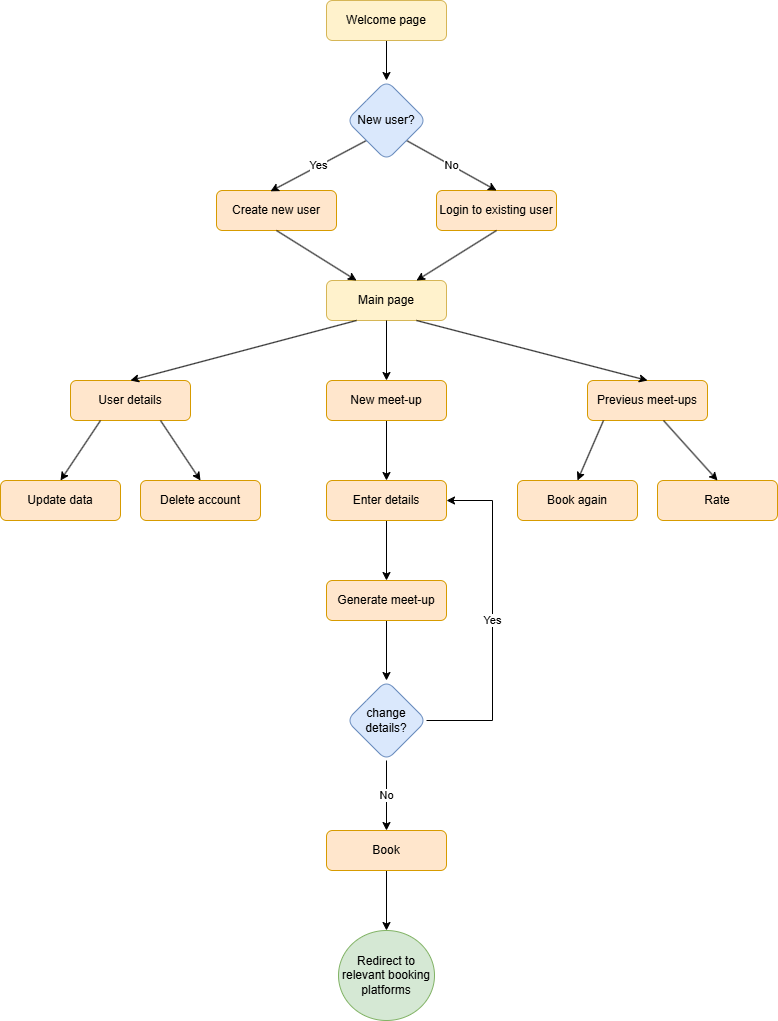

The diagram above was exported from draw.io. Its source (the exported page's mxGraphModel, read from the mxfile embedded in the PNG):
<mxGraphModel dx="1050" dy="522" grid="1" gridSize="10" guides="1" tooltips="1" connect="1" arrows="1" fold="1" page="1" pageScale="1" pageWidth="827" pageHeight="1169" math="0" shadow="0">
  <root>
    <mxCell id="WIyWlLk6GJQsqaUBKTNV-0" />
    <mxCell id="WIyWlLk6GJQsqaUBKTNV-1" parent="WIyWlLk6GJQsqaUBKTNV-0" />
    <mxCell id="wbfneYM2yy_FyI2tD5QA-26" value="" style="edgeStyle=orthogonalEdgeStyle;rounded=0;orthogonalLoop=1;jettySize=auto;html=1;" edge="1" parent="WIyWlLk6GJQsqaUBKTNV-1" source="WIyWlLk6GJQsqaUBKTNV-3" target="wbfneYM2yy_FyI2tD5QA-25">
      <mxGeometry relative="1" as="geometry" />
    </mxCell>
    <mxCell id="WIyWlLk6GJQsqaUBKTNV-3" value="Welcome page" style="rounded=1;whiteSpace=wrap;html=1;fontSize=12;glass=0;strokeWidth=1;shadow=0;fillColor=#fff2cc;strokeColor=#d6b656;" parent="WIyWlLk6GJQsqaUBKTNV-1" vertex="1">
      <mxGeometry x="358" y="20" width="120" height="40" as="geometry" />
    </mxCell>
    <mxCell id="WIyWlLk6GJQsqaUBKTNV-7" value="Main page" style="rounded=1;whiteSpace=wrap;html=1;fontSize=12;glass=0;strokeWidth=1;shadow=0;fillColor=#fff2cc;strokeColor=#d6b656;" parent="WIyWlLk6GJQsqaUBKTNV-1" vertex="1">
      <mxGeometry x="358" y="300" width="120" height="40" as="geometry" />
    </mxCell>
    <mxCell id="WIyWlLk6GJQsqaUBKTNV-11" value="Login to existing user" style="rounded=1;whiteSpace=wrap;html=1;fontSize=12;glass=0;strokeWidth=1;shadow=0;fillColor=#ffe6cc;strokeColor=#d79b00;" parent="WIyWlLk6GJQsqaUBKTNV-1" vertex="1">
      <mxGeometry x="468" y="210" width="120" height="40" as="geometry" />
    </mxCell>
    <mxCell id="WIyWlLk6GJQsqaUBKTNV-12" value="Create new user" style="rounded=1;whiteSpace=wrap;html=1;fontSize=12;glass=0;strokeWidth=1;shadow=0;fillColor=#ffe6cc;strokeColor=#d79b00;" parent="WIyWlLk6GJQsqaUBKTNV-1" vertex="1">
      <mxGeometry x="248" y="210" width="120" height="40" as="geometry" />
    </mxCell>
    <mxCell id="wbfneYM2yy_FyI2tD5QA-1" value="Yes" style="endArrow=classic;html=1;rounded=0;exitX=0;exitY=1;exitDx=0;exitDy=0;entryX=0.45;entryY=0.02;entryDx=0;entryDy=0;entryPerimeter=0;" edge="1" parent="WIyWlLk6GJQsqaUBKTNV-1" source="wbfneYM2yy_FyI2tD5QA-25" target="WIyWlLk6GJQsqaUBKTNV-12">
      <mxGeometry width="50" height="50" relative="1" as="geometry">
        <mxPoint x="393" y="160" as="sourcePoint" />
        <mxPoint x="324" y="210" as="targetPoint" />
      </mxGeometry>
    </mxCell>
    <mxCell id="wbfneYM2yy_FyI2tD5QA-2" value="No" style="endArrow=classic;html=1;rounded=0;exitX=1;exitY=1;exitDx=0;exitDy=0;entryX=0.5;entryY=0;entryDx=0;entryDy=0;" edge="1" parent="WIyWlLk6GJQsqaUBKTNV-1" source="wbfneYM2yy_FyI2tD5QA-25" target="WIyWlLk6GJQsqaUBKTNV-11">
      <mxGeometry width="50" height="50" relative="1" as="geometry">
        <mxPoint x="443" y="160" as="sourcePoint" />
        <mxPoint x="534" y="140" as="targetPoint" />
      </mxGeometry>
    </mxCell>
    <mxCell id="wbfneYM2yy_FyI2tD5QA-5" value="" style="endArrow=classic;html=1;rounded=0;exitX=0.5;exitY=1;exitDx=0;exitDy=0;entryX=0.25;entryY=0;entryDx=0;entryDy=0;" edge="1" parent="WIyWlLk6GJQsqaUBKTNV-1" source="WIyWlLk6GJQsqaUBKTNV-12" target="WIyWlLk6GJQsqaUBKTNV-7">
      <mxGeometry width="50" height="50" relative="1" as="geometry">
        <mxPoint x="364" y="300" as="sourcePoint" />
        <mxPoint x="414" y="250" as="targetPoint" />
      </mxGeometry>
    </mxCell>
    <mxCell id="wbfneYM2yy_FyI2tD5QA-6" value="" style="endArrow=classic;html=1;rounded=0;entryX=0.75;entryY=0;entryDx=0;entryDy=0;exitX=0.5;exitY=1;exitDx=0;exitDy=0;" edge="1" parent="WIyWlLk6GJQsqaUBKTNV-1" source="WIyWlLk6GJQsqaUBKTNV-11" target="WIyWlLk6GJQsqaUBKTNV-7">
      <mxGeometry width="50" height="50" relative="1" as="geometry">
        <mxPoint x="444" y="450" as="sourcePoint" />
        <mxPoint x="494" y="400" as="targetPoint" />
      </mxGeometry>
    </mxCell>
    <mxCell id="wbfneYM2yy_FyI2tD5QA-7" value="User details" style="rounded=1;whiteSpace=wrap;html=1;fontSize=12;glass=0;strokeWidth=1;shadow=0;fillColor=#ffe6cc;strokeColor=#d79b00;" vertex="1" parent="WIyWlLk6GJQsqaUBKTNV-1">
      <mxGeometry x="102" y="400" width="120" height="40" as="geometry" />
    </mxCell>
    <mxCell id="wbfneYM2yy_FyI2tD5QA-8" value="" style="endArrow=classic;html=1;rounded=0;entryX=0.5;entryY=0;entryDx=0;entryDy=0;exitX=0.25;exitY=1;exitDx=0;exitDy=0;" edge="1" parent="WIyWlLk6GJQsqaUBKTNV-1" source="WIyWlLk6GJQsqaUBKTNV-7" target="wbfneYM2yy_FyI2tD5QA-7">
      <mxGeometry width="50" height="50" relative="1" as="geometry">
        <mxPoint x="364" y="400" as="sourcePoint" />
        <mxPoint x="414" y="350" as="targetPoint" />
      </mxGeometry>
    </mxCell>
    <mxCell id="wbfneYM2yy_FyI2tD5QA-20" value="" style="edgeStyle=orthogonalEdgeStyle;rounded=0;orthogonalLoop=1;jettySize=auto;html=1;" edge="1" parent="WIyWlLk6GJQsqaUBKTNV-1" source="wbfneYM2yy_FyI2tD5QA-9" target="wbfneYM2yy_FyI2tD5QA-19">
      <mxGeometry relative="1" as="geometry" />
    </mxCell>
    <mxCell id="wbfneYM2yy_FyI2tD5QA-9" value="New meet-up" style="rounded=1;whiteSpace=wrap;html=1;fontSize=12;glass=0;strokeWidth=1;shadow=0;fillColor=#ffe6cc;strokeColor=#d79b00;" vertex="1" parent="WIyWlLk6GJQsqaUBKTNV-1">
      <mxGeometry x="358" y="400" width="120" height="40" as="geometry" />
    </mxCell>
    <mxCell id="wbfneYM2yy_FyI2tD5QA-10" value="" style="endArrow=classic;html=1;rounded=0;entryX=0.5;entryY=0;entryDx=0;entryDy=0;exitX=0.5;exitY=1;exitDx=0;exitDy=0;" edge="1" parent="WIyWlLk6GJQsqaUBKTNV-1" target="wbfneYM2yy_FyI2tD5QA-9" source="WIyWlLk6GJQsqaUBKTNV-7">
      <mxGeometry width="50" height="50" relative="1" as="geometry">
        <mxPoint x="432" y="340" as="sourcePoint" />
        <mxPoint x="668" y="360" as="targetPoint" />
      </mxGeometry>
    </mxCell>
    <mxCell id="wbfneYM2yy_FyI2tD5QA-11" value="Previeus meet-ups" style="rounded=1;whiteSpace=wrap;html=1;fontSize=12;glass=0;strokeWidth=1;shadow=0;fillColor=#ffe6cc;strokeColor=#d79b00;" vertex="1" parent="WIyWlLk6GJQsqaUBKTNV-1">
      <mxGeometry x="619" y="400" width="120" height="40" as="geometry" />
    </mxCell>
    <mxCell id="wbfneYM2yy_FyI2tD5QA-12" value="" style="endArrow=classic;html=1;rounded=0;entryX=0.5;entryY=0;entryDx=0;entryDy=0;exitX=0.75;exitY=1;exitDx=0;exitDy=0;" edge="1" parent="WIyWlLk6GJQsqaUBKTNV-1" target="wbfneYM2yy_FyI2tD5QA-11" source="WIyWlLk6GJQsqaUBKTNV-7">
      <mxGeometry width="50" height="50" relative="1" as="geometry">
        <mxPoint x="664" y="340" as="sourcePoint" />
        <mxPoint x="914" y="360" as="targetPoint" />
      </mxGeometry>
    </mxCell>
    <mxCell id="wbfneYM2yy_FyI2tD5QA-15" value="Update data" style="rounded=1;whiteSpace=wrap;html=1;fontSize=12;glass=0;strokeWidth=1;shadow=0;fillColor=#ffe6cc;strokeColor=#d79b00;" vertex="1" parent="WIyWlLk6GJQsqaUBKTNV-1">
      <mxGeometry x="32" y="500" width="120" height="40" as="geometry" />
    </mxCell>
    <mxCell id="wbfneYM2yy_FyI2tD5QA-16" value="" style="endArrow=classic;html=1;rounded=0;entryX=0.5;entryY=0;entryDx=0;entryDy=0;exitX=0.25;exitY=1;exitDx=0;exitDy=0;" edge="1" parent="WIyWlLk6GJQsqaUBKTNV-1" target="wbfneYM2yy_FyI2tD5QA-15" source="wbfneYM2yy_FyI2tD5QA-7">
      <mxGeometry width="50" height="50" relative="1" as="geometry">
        <mxPoint x="142" y="420" as="sourcePoint" />
        <mxPoint x="282" y="450" as="targetPoint" />
      </mxGeometry>
    </mxCell>
    <mxCell id="wbfneYM2yy_FyI2tD5QA-17" value="Delete account" style="rounded=1;whiteSpace=wrap;html=1;fontSize=12;glass=0;strokeWidth=1;shadow=0;fillColor=#ffe6cc;strokeColor=#d79b00;" vertex="1" parent="WIyWlLk6GJQsqaUBKTNV-1">
      <mxGeometry x="172" y="500" width="120" height="40" as="geometry" />
    </mxCell>
    <mxCell id="wbfneYM2yy_FyI2tD5QA-18" value="" style="endArrow=classic;html=1;rounded=0;entryX=0.5;entryY=0;entryDx=0;entryDy=0;exitX=0.75;exitY=1;exitDx=0;exitDy=0;" edge="1" parent="WIyWlLk6GJQsqaUBKTNV-1" source="wbfneYM2yy_FyI2tD5QA-7" target="wbfneYM2yy_FyI2tD5QA-17">
      <mxGeometry width="50" height="50" relative="1" as="geometry">
        <mxPoint x="142" y="450" as="sourcePoint" />
        <mxPoint x="72" y="510" as="targetPoint" />
      </mxGeometry>
    </mxCell>
    <mxCell id="wbfneYM2yy_FyI2tD5QA-22" value="" style="edgeStyle=orthogonalEdgeStyle;rounded=0;orthogonalLoop=1;jettySize=auto;html=1;" edge="1" parent="WIyWlLk6GJQsqaUBKTNV-1" source="wbfneYM2yy_FyI2tD5QA-19" target="wbfneYM2yy_FyI2tD5QA-21">
      <mxGeometry relative="1" as="geometry" />
    </mxCell>
    <mxCell id="wbfneYM2yy_FyI2tD5QA-19" value="Enter details" style="rounded=1;whiteSpace=wrap;html=1;fontSize=12;glass=0;strokeWidth=1;shadow=0;fillColor=#ffe6cc;strokeColor=#d79b00;" vertex="1" parent="WIyWlLk6GJQsqaUBKTNV-1">
      <mxGeometry x="358" y="500" width="120" height="40" as="geometry" />
    </mxCell>
    <mxCell id="wbfneYM2yy_FyI2tD5QA-24" value="" style="edgeStyle=orthogonalEdgeStyle;rounded=0;orthogonalLoop=1;jettySize=auto;html=1;" edge="1" parent="WIyWlLk6GJQsqaUBKTNV-1" source="wbfneYM2yy_FyI2tD5QA-21" target="wbfneYM2yy_FyI2tD5QA-23">
      <mxGeometry relative="1" as="geometry" />
    </mxCell>
    <mxCell id="wbfneYM2yy_FyI2tD5QA-21" value="Generate meet-up" style="rounded=1;whiteSpace=wrap;html=1;fontSize=12;glass=0;strokeWidth=1;shadow=0;fillColor=#ffe6cc;strokeColor=#d79b00;" vertex="1" parent="WIyWlLk6GJQsqaUBKTNV-1">
      <mxGeometry x="358" y="600" width="120" height="40" as="geometry" />
    </mxCell>
    <mxCell id="wbfneYM2yy_FyI2tD5QA-33" value="No" style="edgeStyle=orthogonalEdgeStyle;rounded=0;orthogonalLoop=1;jettySize=auto;html=1;" edge="1" parent="WIyWlLk6GJQsqaUBKTNV-1" source="wbfneYM2yy_FyI2tD5QA-23" target="wbfneYM2yy_FyI2tD5QA-32">
      <mxGeometry relative="1" as="geometry" />
    </mxCell>
    <mxCell id="wbfneYM2yy_FyI2tD5QA-23" value="change details?" style="rhombus;whiteSpace=wrap;html=1;rounded=1;glass=0;strokeWidth=1;shadow=0;fillColor=#dae8fc;strokeColor=#6c8ebf;" vertex="1" parent="WIyWlLk6GJQsqaUBKTNV-1">
      <mxGeometry x="378" y="700" width="80" height="80" as="geometry" />
    </mxCell>
    <mxCell id="wbfneYM2yy_FyI2tD5QA-25" value="New user?" style="rhombus;whiteSpace=wrap;html=1;rounded=1;glass=0;strokeWidth=1;shadow=0;fillColor=#dae8fc;strokeColor=#6c8ebf;" vertex="1" parent="WIyWlLk6GJQsqaUBKTNV-1">
      <mxGeometry x="378" y="100" width="80" height="80" as="geometry" />
    </mxCell>
    <mxCell id="wbfneYM2yy_FyI2tD5QA-31" value="Yes" style="endArrow=classic;html=1;rounded=0;exitX=1;exitY=0.5;exitDx=0;exitDy=0;entryX=1;entryY=0.5;entryDx=0;entryDy=0;" edge="1" parent="WIyWlLk6GJQsqaUBKTNV-1" source="wbfneYM2yy_FyI2tD5QA-23" target="wbfneYM2yy_FyI2tD5QA-19">
      <mxGeometry width="50" height="50" relative="1" as="geometry">
        <mxPoint x="364" y="600" as="sourcePoint" />
        <mxPoint x="414" y="550" as="targetPoint" />
        <Array as="points">
          <mxPoint x="524" y="740" />
          <mxPoint x="524" y="520" />
        </Array>
      </mxGeometry>
    </mxCell>
    <mxCell id="wbfneYM2yy_FyI2tD5QA-35" value="" style="edgeStyle=orthogonalEdgeStyle;rounded=0;orthogonalLoop=1;jettySize=auto;html=1;" edge="1" parent="WIyWlLk6GJQsqaUBKTNV-1" source="wbfneYM2yy_FyI2tD5QA-32" target="wbfneYM2yy_FyI2tD5QA-34">
      <mxGeometry relative="1" as="geometry" />
    </mxCell>
    <mxCell id="wbfneYM2yy_FyI2tD5QA-32" value="Book" style="whiteSpace=wrap;html=1;rounded=1;glass=0;strokeWidth=1;shadow=0;fillColor=#ffe6cc;strokeColor=#d79b00;" vertex="1" parent="WIyWlLk6GJQsqaUBKTNV-1">
      <mxGeometry x="358" y="850" width="120" height="40" as="geometry" />
    </mxCell>
    <mxCell id="wbfneYM2yy_FyI2tD5QA-34" value="Redirect to relevant booking platforms" style="ellipse;whiteSpace=wrap;html=1;rounded=1;glass=0;strokeWidth=1;shadow=0;fillColor=#d5e8d4;strokeColor=#82b366;" vertex="1" parent="WIyWlLk6GJQsqaUBKTNV-1">
      <mxGeometry x="370" y="950" width="96" height="90" as="geometry" />
    </mxCell>
    <mxCell id="wbfneYM2yy_FyI2tD5QA-38" value="Book again" style="rounded=1;whiteSpace=wrap;html=1;fontSize=12;glass=0;strokeWidth=1;shadow=0;fillColor=#ffe6cc;strokeColor=#d79b00;" vertex="1" parent="WIyWlLk6GJQsqaUBKTNV-1">
      <mxGeometry x="549" y="500" width="120" height="40" as="geometry" />
    </mxCell>
    <mxCell id="wbfneYM2yy_FyI2tD5QA-39" value="" style="endArrow=classic;html=1;rounded=0;entryX=0.5;entryY=0;entryDx=0;entryDy=0;exitX=0.25;exitY=1;exitDx=0;exitDy=0;" edge="1" parent="WIyWlLk6GJQsqaUBKTNV-1" target="wbfneYM2yy_FyI2tD5QA-38">
      <mxGeometry width="50" height="50" relative="1" as="geometry">
        <mxPoint x="635" y="440" as="sourcePoint" />
        <mxPoint x="785" y="450" as="targetPoint" />
      </mxGeometry>
    </mxCell>
    <mxCell id="wbfneYM2yy_FyI2tD5QA-40" value="Rate" style="rounded=1;whiteSpace=wrap;html=1;fontSize=12;glass=0;strokeWidth=1;shadow=0;fillColor=#ffe6cc;strokeColor=#d79b00;" vertex="1" parent="WIyWlLk6GJQsqaUBKTNV-1">
      <mxGeometry x="689" y="500" width="120" height="40" as="geometry" />
    </mxCell>
    <mxCell id="wbfneYM2yy_FyI2tD5QA-41" value="" style="endArrow=classic;html=1;rounded=0;entryX=0.5;entryY=0;entryDx=0;entryDy=0;exitX=0.75;exitY=1;exitDx=0;exitDy=0;" edge="1" parent="WIyWlLk6GJQsqaUBKTNV-1" target="wbfneYM2yy_FyI2tD5QA-40">
      <mxGeometry width="50" height="50" relative="1" as="geometry">
        <mxPoint x="695" y="440" as="sourcePoint" />
        <mxPoint x="575" y="510" as="targetPoint" />
      </mxGeometry>
    </mxCell>
  </root>
</mxGraphModel>